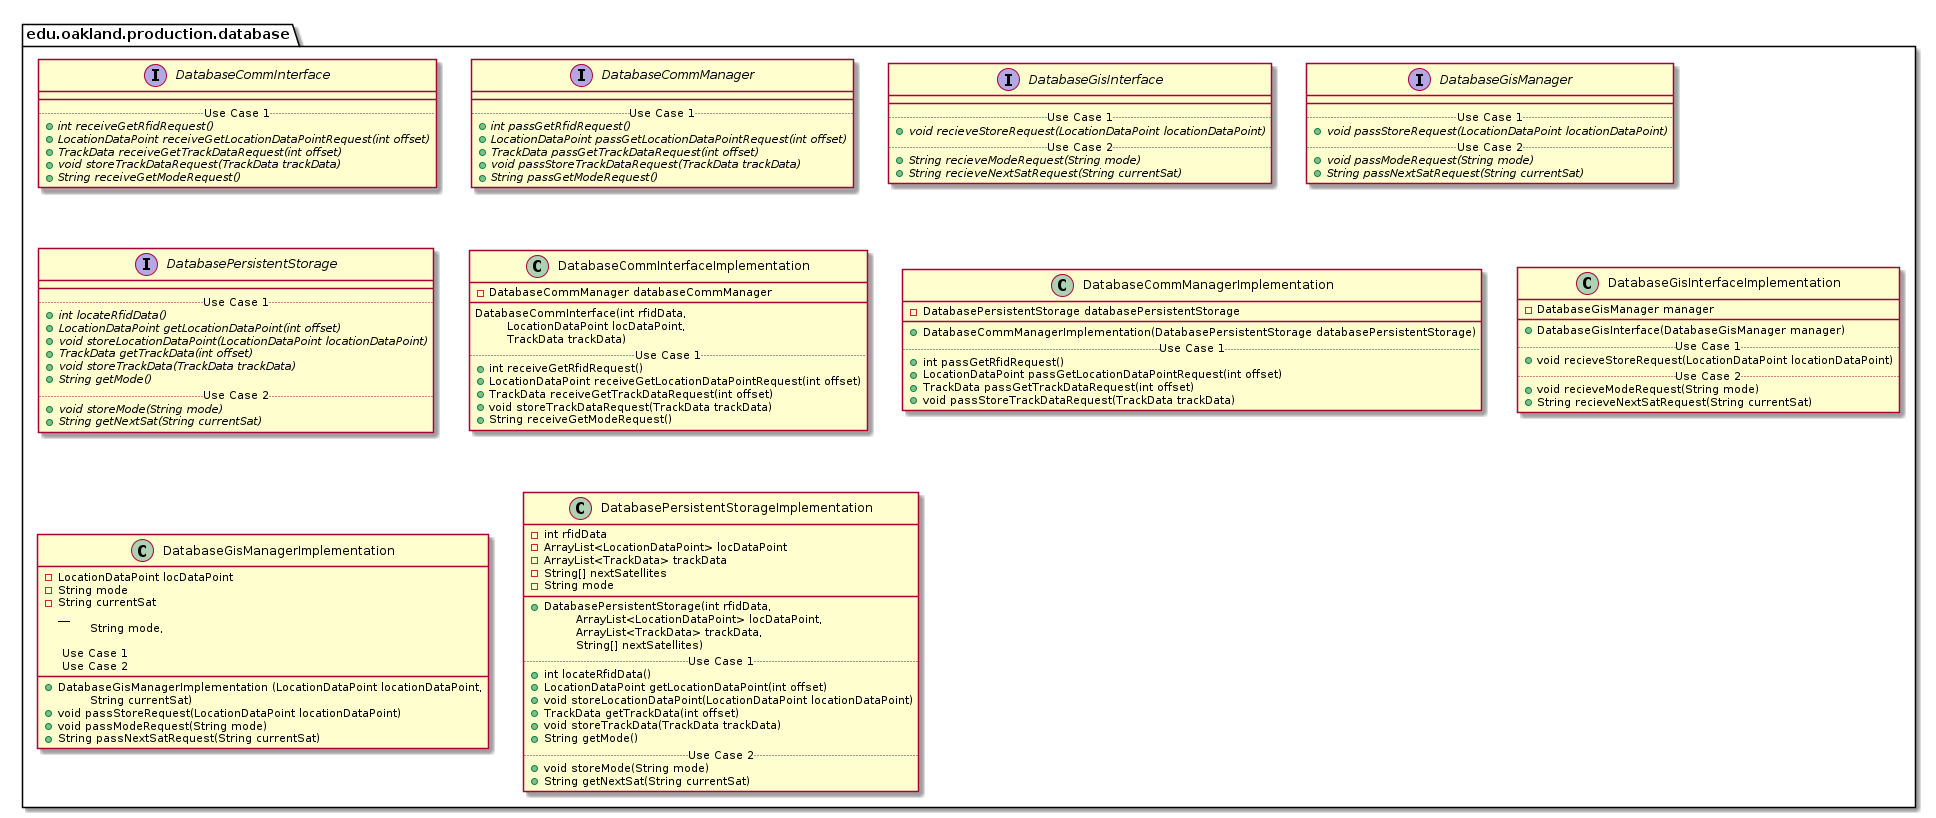

The diagram above was rendered by PlantUML. Its source (embedded in the PNG):
@startuml DatabaseProductionPackage

package edu.oakland.production.database {

}


package edu.oakland.production.database {
    interface DatabaseCommInterface {
        __
        .. Use Case 1 ..
        {abstract} + int receiveGetRfidRequest()
        {abstract} + LocationDataPoint receiveGetLocationDataPointRequest(int offset)
        {abstract} + TrackData receiveGetTrackDataRequest(int offset)
        {abstract} + void storeTrackDataRequest(TrackData trackData)
        {abstract} + String receiveGetModeRequest()
    }
}


package edu.oakland.production.database {
    interface DatabaseCommManager {
        __
        .. Use Case 1 ..
        {abstract} + int passGetRfidRequest()
        {abstract} + LocationDataPoint passGetLocationDataPointRequest(int offset)
        {abstract} + TrackData passGetTrackDataRequest(int offset)
        {abstract} + void passStoreTrackDataRequest(TrackData trackData)
        {abstract} + String passGetModeRequest()
    }
}


package edu.oakland.production.database {
    interface DatabaseGisInterface {
        __
        .. Use Case 1 ..
        {abstract} + void recieveStoreRequest(LocationDataPoint locationDataPoint)
        .. Use Case 2 ..
        {abstract} + String recieveModeRequest(String mode)
        {abstract} + String recieveNextSatRequest(String currentSat)
    }
}


package edu.oakland.production.database {
    interface DatabaseGisManager {
        __
        .. Use Case 1 ..
        {abstract} + void passStoreRequest(LocationDataPoint locationDataPoint)
        .. Use Case 2 ..
        {abstract} + void passModeRequest(String mode)
        {abstract} + String passNextSatRequest(String currentSat)
    }
}


package edu.oakland.production.database {
    interface DatabasePersistentStorage {
        __
        .. Use Case 1 ..
        {abstract} + int locateRfidData()
        {abstract} + LocationDataPoint getLocationDataPoint(int offset)
        {abstract} + void storeLocationDataPoint(LocationDataPoint locationDataPoint)
        {abstract} + TrackData getTrackData(int offset)
        {abstract} + void storeTrackData(TrackData trackData)
        {abstract} + String getMode()
        .. Use Case 2 ..
        {abstract} + void storeMode(String mode)
        {abstract} + String getNextSat(String currentSat)
    }
}


package edu.oakland.production.database {
    class DatabaseCommInterfaceImplementation {
        - DatabaseCommManager databaseCommManager
        __
        DatabaseCommInterface(int rfidData, 
        \tLocationDataPoint locDataPoint,
        \tTrackData trackData)
        .. Use Case 1 ..
        + int receiveGetRfidRequest()
        + LocationDataPoint receiveGetLocationDataPointRequest(int offset)
        + TrackData receiveGetTrackDataRequest(int offset)
        + void storeTrackDataRequest(TrackData trackData)
        + String receiveGetModeRequest()
    }
}


package edu.oakland.production.database {
    class DatabaseCommManagerImplementation {
        - DatabasePersistentStorage databasePersistentStorage
        __
        + DatabaseCommManagerImplementation(DatabasePersistentStorage databasePersistentStorage)
        .. Use Case 1 ..
        + int passGetRfidRequest()
        + LocationDataPoint passGetLocationDataPointRequest(int offset)
        + TrackData passGetTrackDataRequest(int offset)
        + void passStoreTrackDataRequest(TrackData trackData)
    }
}


package edu.oakland.production.database {
    class DatabaseGisInterfaceImplementation {
        - DatabaseGisManager manager
        __
        + DatabaseGisInterface(DatabaseGisManager manager)
        .. Use Case 1 ..
        + void recieveStoreRequest(LocationDataPoint locationDataPoint)
        .. Use Case 2 ..
        + void recieveModeRequest(String mode)
        + String recieveNextSatRequest(String currentSat)
    }
}


package edu.oakland.production.database {
    class DatabaseGisManagerImplementation {
    	- LocationDataPoint locDataPoint
    	- String mode
    	- String currentSat
          __
        + DatabaseGisManagerImplementation (LocationDataPoint locationDataPoint, 
        \tString mode, 
        \tString currentSat)
        
        .. Use Case 1 ..
        + void passStoreRequest(LocationDataPoint locationDataPoint)
        .. Use Case 2 ..
        + void passModeRequest(String mode)
        + String passNextSatRequest(String currentSat)
    }
}


package edu.oakland.production.database {
    class DatabasePersistentStorageImplementation {
        - int rfidData
        - ArrayList<LocationDataPoint> locDataPoint
        - ArrayList<TrackData> trackData
        - String[] nextSatellites
        - String mode
        __
        + DatabasePersistentStorage(int rfidData, 
        \tArrayList<LocationDataPoint> locDataPoint, 
        \tArrayList<TrackData> trackData, 
        \tString[] nextSatellites)
        .. Use Case 1 ..
        + int locateRfidData()
        + LocationDataPoint getLocationDataPoint(int offset)
        + void storeLocationDataPoint(LocationDataPoint locationDataPoint)
        + TrackData getTrackData(int offset)
        + void storeTrackData(TrackData trackData)
        + String getMode()
        .. Use Case 2 ..
        + void storeMode(String mode)
        + String getNextSat(String currentSat)
    }
}


@enduml